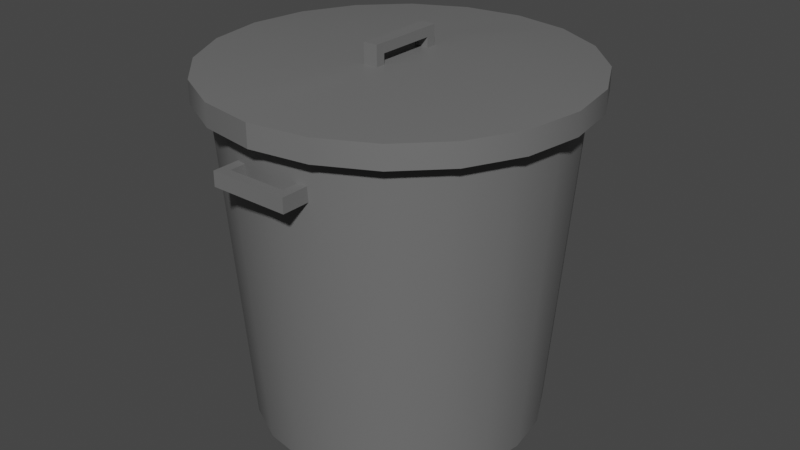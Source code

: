# Source: Trash_can.blend  (saved by Blender 2.82.7; exported with 4.5.12 LTS)
import bpy
from mathutils import Matrix  # noqa: F401  (used for matrix-valued properties, if any)

bpy.ops.wm.read_factory_settings(use_empty=True)
scene = bpy.context.scene
scene.name = 'Scene'

# ---- collections
col_collection = bpy.data.collections.new('Collection'); scene.collection.children.link(col_collection)

# ---- materials (node trees are filled in below, after node groups)
mat_material_001 = bpy.data.materials.new('Material.001')
mat_material_001.use_transparent_shadow = False
mat_material_002 = bpy.data.materials.new('Material.002')
mat_material_002.use_transparent_shadow = False

# ---- node groups
ng_auto_smooth = bpy.data.node_groups.new('Auto Smooth', 'GeometryNodeTree')
_s = ng_auto_smooth.interface.new_socket(name='Geometry', in_out='OUTPUT', socket_type='NodeSocketGeometry')
_s = ng_auto_smooth.interface.new_socket(name='Geometry', in_out='INPUT', socket_type='NodeSocketGeometry')
_s = ng_auto_smooth.interface.new_socket(name='Angle', in_out='INPUT', socket_type='NodeSocketFloat')
_s.subtype = 'ANGLE'
_s.min_value = 0.0
_s.max_value = 3.142
ng_auto_smooth.is_modifier = True
_N = ng_auto_smooth.nodes; _L = ng_auto_smooth.links
n0 = _N.new('NodeGroupOutput'); n0.name = 'Group Output'; n0.location = (480, -100)
n1 = _N.new('NodeGroupInput'); n1.name = 'Group Input'; n1.location = (-420, -300)
n2 = _N.new('NodeGroupInput'); n2.name = 'Group Input.001'; n2.location = (-60, -100)
n3 = _N.new('GeometryNodeSetShadeSmooth'); n3.name = 'Set Shade Smooth'; n3.location = (120, -100)
n3.domain = 'EDGE'
n4 = _N.new('GeometryNodeSetShadeSmooth'); n4.name = 'Set Shade Smooth.001'; n4.location = (300, -100)
n5 = _N.new('GeometryNodeInputMeshEdgeAngle'); n5.name = 'Edge Angle'; n5.location = (-420, -220)
n6 = _N.new('GeometryNodeInputEdgeSmooth'); n6.name = 'Is Edge Smooth'; n6.location = (-60, -160)
n7 = _N.new('GeometryNodeInputShadeSmooth'); n7.name = 'Is Face Smooth'; n7.location = (-240, -340)
n8 = _N.new('FunctionNodeBooleanMath'); n8.name = 'Boolean Math'; n8.location = (-60, -220)
n9 = _N.new('FunctionNodeCompare'); n9.name = 'Compare'; n9.location = (-240, -180)
n9.operation = 'LESS_EQUAL'
_L.new(n5.outputs[0], n9.inputs[0])
_L.new(n4.outputs[0], n0.inputs[0])
_L.new(n1.outputs[1], n9.inputs[1])
_L.new(n9.outputs[0], n8.inputs[0])
_L.new(n7.outputs[0], n8.inputs[1])
_L.new(n2.outputs[0], n3.inputs[0])
_L.new(n6.outputs[0], n3.inputs[1])
_L.new(n3.outputs[0], n4.inputs[0])
_L.new(n8.outputs[0], n3.inputs[2])
n0.is_active_output = True

# ---- material node trees
mat_material_001.use_nodes = True; mat_material_001.node_tree.nodes.clear()
_N = mat_material_001.node_tree.nodes; _L = mat_material_001.node_tree.links
n0 = _N.new('ShaderNodeOutputMaterial'); n0.name = 'Material Output'; n0.location = (300, 300)
n1 = _N.new('ShaderNodeBsdfPrincipled'); n1.name = 'Principled BSDF'; n1.location = (10, 300)
n1.distribution = 'GGX'
n1.subsurface_method = 'BURLEY'
n1.inputs[0].default_value = (0.1559, 0.1559, 0.1559, 1.0)
n1.inputs[3].default_value = 1.45
n1.inputs[27].default_value = (0.0, 0.0, 0.0, 1.0)
n1.inputs[28].default_value = 1.0
_L.new(n1.outputs[0], n0.inputs[0])
n0.is_active_output = True
mat_material_002.use_nodes = True; mat_material_002.node_tree.nodes.clear()
_N = mat_material_002.node_tree.nodes; _L = mat_material_002.node_tree.links
n0 = _N.new('ShaderNodeOutputMaterial'); n0.name = 'Material Output'; n0.location = (300, 300)
n1 = _N.new('ShaderNodeBsdfPrincipled'); n1.name = 'Principled BSDF'; n1.location = (10, 300)
n1.distribution = 'GGX'
n1.subsurface_method = 'BURLEY'
n1.inputs[0].default_value = (0.1559, 0.1559, 0.1559, 1.0)
n1.inputs[3].default_value = 1.45
n1.inputs[27].default_value = (0.0, 0.0, 0.0, 1.0)
n1.inputs[28].default_value = 1.0
_L.new(n1.outputs[0], n0.inputs[0])
n0.is_active_output = True

# ---- world
world_world = bpy.data.worlds.new('World'); scene.world = world_world
world_world.use_nodes = True; world_world.node_tree.nodes.clear()
_N = world_world.node_tree.nodes; _L = world_world.node_tree.links
n0 = _N.new('ShaderNodeOutputWorld'); n0.name = 'World Output'; n0.location = (300, 300)
n1 = _N.new('ShaderNodeBackground'); n1.name = 'Background'; n1.location = (10, 300)
n1.inputs[0].default_value = (0.05088, 0.05088, 0.05088, 1.0)
_L.new(n1.outputs[0], n0.inputs[0])
n0.is_active_output = True
world_world.color = (0.05088, 0.05088, 0.05088)
world_world.use_sun_shadow = False
world_world.sun_shadow_jitter_overblur = 0.0

# ---- meshes
me_cylinder = bpy.data.meshes.new('Cylinder')
me_cylinder.from_pydata([(6.967e-09, -1.0, -0.8498), (-2.65e-08, 1.0, -0.9143), (0.2626, -1.0, -0.8082), (0.2825, 1.0, -0.8696), (0.4995, -1.0, -0.6875), (0.5374, 1.0, -0.7397), (0.6875, -1.0, -0.4995), (0.7397, 1.0, -0.5374), (0.8082, -1.0, -0.2626), (0.8696, 1.0, -0.2825), (0.8498, -1.0, 3.614e-06), (0.9143, 1.0, -3.585e-06), (0.8082, -1.0, 0.2626), (0.8696, 1.0, 0.2825), (0.6875, -1.0, 0.4995), (0.7397, 1.0, 0.5374), (0.4995, -1.0, 0.6875), (0.5374, 1.0, 0.7397), (0.2626, -1.0, 0.8082), (0.2825, 1.0, 0.8696), (-2.699e-07, -1.0, 0.8498), (-2.922e-07, 1.0, 0.9143), (-0.2626, -1.0, 0.8082), (-0.2825, 1.0, 0.8696), (-0.4995, -1.0, 0.6875), (-0.5374, 1.0, 0.7397), (-0.6875, -1.0, 0.4995), (-0.7397, 1.0, 0.5374), (-0.8082, -1.0, 0.2626), (-0.8696, 1.0, 0.2825), (-0.8498, -1.0, 2.756e-06), (-0.9143, 1.0, -4.503e-06), (-0.8082, -1.0, -0.2626), (-0.8696, 1.0, -0.2825), (-0.6875, -1.0, -0.4995), (-0.7397, 1.0, -0.5374), (-0.4995, -1.0, -0.6875), (-0.5374, 1.0, -0.7397), (-0.2626, -1.0, -0.8082), (-0.2825, 1.0, -0.8696), (0.309, 1.0, -0.9511), (0.0, 1.0, -1.0), (0.5878, 1.0, -0.809), (0.809, 1.0, -0.5878), (0.9511, 1.0, -0.309), (1.0, 1.0, -3.576e-06), (0.9511, 1.0, 0.309), (0.809, 1.0, 0.5878), (0.5878, 1.0, 0.809), (0.309, 1.0, 0.9511), (-3.258e-07, 1.0, 1.0), (-0.309, 1.0, 0.9511), (-0.5878, 1.0, 0.809), (-0.809, 1.0, 0.5878), (-0.9511, 1.0, 0.309), (-1.0, 1.0, -4.586e-06), (-0.9511, 1.0, -0.309), (-0.809, 1.0, -0.5878), (-0.5878, 1.0, -0.809), (-0.309, 1.0, -0.9511), (0.2577, -0.8552, -0.7931), (-8.431e-08, -0.8552, -0.834), (0.4902, -0.8552, -0.6747), (0.6747, -0.8552, -0.4902), (0.7931, -0.8552, -0.2577), (0.834, -0.8552, 3.103e-06), (0.7931, -0.8552, 0.2577), (0.6747, -0.8552, 0.4902), (0.4902, -0.8552, 0.6747), (0.2577, -0.8552, 0.7931), (-3.267e-07, -0.8552, 0.834), (-0.2577, -0.8552, 0.7931), (-0.4902, -0.8552, 0.6747), (-0.6747, -0.8552, 0.4902), (-0.7931, -0.8552, 0.2577), (-0.834, -0.8552, 2.265e-06), (-0.7931, -0.8552, -0.2577), (-0.6747, -0.8552, -0.4902), (-0.4902, -0.8552, -0.6747), (-0.2577, -0.8552, -0.7931), (0.1737, 0.669, -1.103), (0.1737, 0.669, -1.045), (-0.1737, 0.669, -1.103), (-0.1737, 0.669, -1.045), (0.1737, 0.7538, -1.103), (0.1737, 0.7538, -1.045), (-0.1737, 0.7538, -1.103), (-0.1737, 0.7538, -1.045), (0.2309, 0.669, -1.103), (0.2309, 0.669, -1.045), (-0.2309, 0.669, -1.045), (-0.2309, 0.669, -1.103), (-0.2309, 0.7538, -1.103), (-0.2309, 0.7538, -1.045), (0.2309, 0.7538, -1.045), (0.2309, 0.7538, -1.103), (-0.1737, 0.669, -0.9824), (-0.1737, 0.7538, -0.9824), (0.1737, 0.7538, -0.9824), (0.1737, 0.669, -0.9824), (-0.2309, 0.669, -0.9824), (-0.2309, 0.7538, -0.9824), (0.2309, 0.7538, -0.9824), (0.2309, 0.669, -0.9824), (-0.1737, 0.669, -0.9386), (-0.1737, 0.7538, -0.9386), (0.1737, 0.7538, -0.9386), (0.1737, 0.669, -0.9386), (-0.2309, 0.669, -0.9386), (-0.2309, 0.7538, -0.9386), (0.2309, 0.7538, -0.9386), (0.2309, 0.669, -0.9386), (-0.1737, 0.669, 1.103), (-0.1737, 0.669, 1.045), (0.1737, 0.669, 1.103), (0.1737, 0.669, 1.045), (-0.1737, 0.7538, 1.103), (-0.1737, 0.7538, 1.045), (0.1737, 0.7538, 1.103), (0.1737, 0.7538, 1.045), (-0.2309, 0.669, 1.103), (-0.2309, 0.669, 1.045), (0.2309, 0.669, 1.045), (0.2309, 0.669, 1.103), (0.2309, 0.7538, 1.103), (0.2309, 0.7538, 1.045), (-0.2309, 0.7538, 1.045), (-0.2309, 0.7538, 1.103), (0.1737, 0.669, 0.9824), (0.1737, 0.7538, 0.9824), (-0.1737, 0.7538, 0.9824), (-0.1737, 0.669, 0.9824), (0.2309, 0.669, 0.9824), (0.2309, 0.7538, 0.9824), (-0.2309, 0.7538, 0.9824), (-0.2309, 0.669, 0.9824), (0.1737, 0.669, 0.9386), (0.1737, 0.7538, 0.9386), (-0.1737, 0.7538, 0.9386), (-0.1737, 0.669, 0.9386), (0.2309, 0.669, 0.9386), (0.2309, 0.7538, 0.9386), (-0.2309, 0.7538, 0.9386), (-0.2309, 0.669, 0.9386), (7.006e-09, -1.0, 3.578e-06), (-7.424e-08, -0.8552, 3.039e-06)], [], [(0, 41, 40, 2), (2, 40, 42, 4), (4, 42, 43, 6), (6, 43, 44, 8), (8, 44, 45, 10), (10, 45, 46, 12), (12, 46, 47, 14), (14, 47, 48, 16), (16, 48, 49, 18), (18, 49, 50, 20), (20, 50, 51, 22), (22, 51, 52, 24), (24, 52, 53, 26), (26, 53, 54, 28), (28, 54, 55, 30), (30, 55, 56, 32), (32, 56, 57, 34), (34, 57, 58, 36), (19, 17, 68, 69), (36, 58, 59, 38), (38, 59, 41, 0), (60, 61, 145), (1, 3, 40, 41), (3, 5, 42, 40), (5, 7, 43, 42), (7, 9, 44, 43), (9, 11, 45, 44), (11, 13, 46, 45), (13, 15, 47, 46), (15, 17, 48, 47), (17, 19, 49, 48), (19, 21, 50, 49), (21, 23, 51, 50), (23, 25, 52, 51), (25, 27, 53, 52), (27, 29, 54, 53), (29, 31, 55, 54), (31, 33, 56, 55), (33, 35, 57, 56), (35, 37, 58, 57), (37, 39, 59, 58), (39, 1, 41, 59), (5, 3, 60, 62), (35, 33, 76, 77), (21, 19, 69, 70), (7, 5, 62, 63), (37, 35, 77, 78), (23, 21, 70, 71), (9, 7, 63, 64), (39, 37, 78, 79), (25, 23, 71, 72), (11, 9, 64, 65), (1, 39, 79, 61), (27, 25, 72, 73), (13, 11, 65, 66), (29, 27, 73, 74), (15, 13, 66, 67), (31, 29, 74, 75), (17, 15, 67, 68), (3, 1, 61, 60), (33, 31, 75, 76), (80, 81, 83, 82), (81, 80, 88, 89), (86, 87, 85, 84), (82, 83, 90, 91), (82, 86, 84, 80), (87, 83, 81, 85), (91, 90, 93, 92), (95, 94, 89, 88), (80, 84, 95, 88), (87, 86, 92, 93), (86, 82, 91, 92), (89, 94, 102, 103), (84, 85, 94, 95), (81, 89, 103, 99), (103, 102, 110, 111), (99, 103, 111, 107), (87, 93, 101, 97), (93, 90, 100, 101), (85, 81, 99, 98), (90, 83, 96, 100), (94, 85, 98, 102), (83, 87, 97, 96), (106, 107, 111, 110), (104, 105, 109, 108), (98, 99, 107, 106), (97, 101, 109, 105), (100, 96, 104, 108), (101, 100, 108, 109), (96, 97, 105, 104), (102, 98, 106, 110), (112, 113, 115, 114), (113, 112, 120, 121), (118, 119, 117, 116), (114, 115, 122, 123), (114, 118, 116, 112), (119, 115, 113, 117), (123, 122, 125, 124), (127, 126, 121, 120), (112, 116, 127, 120), (119, 118, 124, 125), (118, 114, 123, 124), (121, 126, 134, 135), (116, 117, 126, 127), (113, 121, 135, 131), (135, 134, 142, 143), (131, 135, 143, 139), (119, 125, 133, 129), (125, 122, 132, 133), (117, 113, 131, 130), (122, 115, 128, 132), (126, 117, 130, 134), (115, 119, 129, 128), (138, 139, 143, 142), (136, 137, 141, 140), (130, 131, 139, 138), (129, 133, 141, 137), (132, 128, 136, 140), (133, 132, 140, 141), (128, 129, 137, 136), (134, 130, 138, 142), (0, 2, 144), (2, 4, 144), (4, 6, 144), (6, 8, 144), (8, 10, 144), (10, 12, 144), (12, 14, 144), (14, 16, 144), (16, 18, 144), (18, 20, 144), (20, 22, 144), (22, 24, 144), (24, 26, 144), (26, 28, 144), (28, 30, 144), (30, 32, 144), (32, 34, 144), (34, 36, 144), (36, 38, 144), (38, 0, 144), (61, 79, 145), (79, 78, 145), (78, 77, 145), (77, 76, 145), (76, 75, 145), (75, 74, 145), (74, 73, 145), (73, 72, 145), (72, 71, 145), (71, 70, 145), (70, 69, 145), (69, 68, 145), (68, 67, 145), (67, 66, 145), (66, 65, 145), (65, 64, 145), (64, 63, 145), (63, 62, 145), (62, 60, 145)])
me_cylinder.polygons.foreach_set('use_smooth', [True] * 160)
_uv = me_cylinder.uv_layers.new(name='UVMap')
_uv.uv.foreach_set('vector', [0.3221, 0.8655, 0.3221, 0.901, 0.3951, 0.8894, 0.3841, 0.8557, 0.3841, 0.8557, 0.3951, 0.8894, 0.4609, 0.8559, 0.4401, 0.8271, 0.4401, 0.8271, 0.4609, 0.8559, 0.5132, 0.8036, 0.4845, 0.7827, 0.4845, 0.7827, 0.5132, 0.8036, 0.5468, 0.7377, 0.513, 0.7268, 0.513, 0.7268, 0.5468, 0.7377, 0.5583, 0.6647, 0.5228, 0.6647, 0.5228, 0.6647, 0.5583, 0.6647, 0.5468, 0.5917, 0.513, 0.6027, 0.513, 0.6027, 0.5468, 0.5917, 0.5132, 0.5259, 0.4845, 0.5467, 0.4845, 0.5467, 0.5132, 0.5259, 0.4609, 0.4736, 0.4401, 0.5023, 0.4401, 0.5023, 0.4609, 0.4736, 0.3951, 0.44, 0.3841, 0.4738, 0.3841, 0.4738, 0.3951, 0.44, 0.3221, 0.4285, 0.3221, 0.464, 0.3221, 0.464, 0.3221, 0.4285, 0.2491, 0.44, 0.26, 0.4738, 0.26, 0.4738, 0.2491, 0.44, 0.1832, 0.4736, 0.2041, 0.5023, 0.2041, 0.5023, 0.1832, 0.4736, 0.1309, 0.5259, 0.1596, 0.5467, 0.1596, 0.5467, 0.1309, 0.5259, 0.09738, 0.5917, 0.1311, 0.6027, 0.1311, 0.6027, 0.09738, 0.5917, 0.08581, 0.6647, 0.1213, 0.6647, 0.1213, 0.6647, 0.08581, 0.6647, 0.09738, 0.7377, 0.1311, 0.7268, 0.1311, 0.7268, 0.09738, 0.7377, 0.1309, 0.8036, 0.1596, 0.7827, 0.1596, 0.7827, 0.1309, 0.8036, 0.1832, 0.8559, 0.2041, 0.8271, 0.3888, 0.4593, 0.449, 0.49, 0.4379, 0.5053, 0.383, 0.4773, 0.2041, 0.8271, 0.1832, 0.8559, 0.2491, 0.8894, 0.26, 0.8557, 0.26, 0.8557, 0.2491, 0.8894, 0.3221, 0.901, 0.3221, 0.8655, 0.383, 0.8521, 0.3221, 0.8618, 0.3221, 0.6647, 0.3221, 0.8807, 0.3888, 0.8702, 0.3951, 0.8894, 0.3221, 0.901, 0.3888, 0.8702, 0.449, 0.8395, 0.4609, 0.8559, 0.3951, 0.8894, 0.449, 0.8395, 0.4968, 0.7917, 0.5132, 0.8036, 0.4609, 0.8559, 0.4968, 0.7917, 0.5275, 0.7315, 0.5468, 0.7377, 0.5132, 0.8036, 0.5275, 0.7315, 0.5381, 0.6647, 0.5583, 0.6647, 0.5468, 0.7377, 0.5381, 0.6647, 0.5275, 0.598, 0.5468, 0.5917, 0.5583, 0.6647, 0.5275, 0.598, 0.4968, 0.5378, 0.5132, 0.5259, 0.5468, 0.5917, 0.4968, 0.5378, 0.449, 0.49, 0.4609, 0.4736, 0.5132, 0.5259, 0.449, 0.49, 0.3888, 0.4593, 0.3951, 0.44, 0.4609, 0.4736, 0.3888, 0.4593, 0.3221, 0.4487, 0.3221, 0.4285, 0.3951, 0.44, 0.3221, 0.4487, 0.2553, 0.4593, 0.2491, 0.44, 0.3221, 0.4285, 0.2553, 0.4593, 0.1951, 0.49, 0.1832, 0.4736, 0.2491, 0.44, 0.1951, 0.49, 0.1473, 0.5378, 0.1309, 0.5259, 0.1832, 0.4736, 0.1473, 0.5378, 0.1166, 0.598, 0.09738, 0.5917, 0.1309, 0.5259, 0.1166, 0.598, 0.1061, 0.6647, 0.08581, 0.6647, 0.09738, 0.5917, 0.1061, 0.6647, 0.1166, 0.7315, 0.09738, 0.7377, 0.08581, 0.6647, 0.1166, 0.7315, 0.1473, 0.7917, 0.1309, 0.8036, 0.09738, 0.7377, 0.1473, 0.7917, 0.1951, 0.8395, 0.1832, 0.8559, 0.1309, 0.8036, 0.1951, 0.8395, 0.2553, 0.8702, 0.2491, 0.8894, 0.1832, 0.8559, 0.2553, 0.8702, 0.3221, 0.8807, 0.3221, 0.901, 0.2491, 0.8894, 0.449, 0.8395, 0.3888, 0.8702, 0.383, 0.8521, 0.4379, 0.8241, 0.1473, 0.7917, 0.1166, 0.7315, 0.1347, 0.7256, 0.1627, 0.7805, 0.3221, 0.4487, 0.3888, 0.4593, 0.383, 0.4773, 0.3221, 0.4677, 0.4968, 0.7917, 0.449, 0.8395, 0.4379, 0.8241, 0.4815, 0.7805, 0.1951, 0.8395, 0.1473, 0.7917, 0.1627, 0.7805, 0.2063, 0.8241, 0.2553, 0.4593, 0.3221, 0.4487, 0.3221, 0.4677, 0.2612, 0.4773, 0.5275, 0.7315, 0.4968, 0.7917, 0.4815, 0.7805, 0.5095, 0.7256, 0.2553, 0.8702, 0.1951, 0.8395, 0.2063, 0.8241, 0.2612, 0.8521, 0.1951, 0.49, 0.2553, 0.4593, 0.2612, 0.4773, 0.2063, 0.5053, 0.5381, 0.6647, 0.5275, 0.7315, 0.5095, 0.7256, 0.5191, 0.6647, 0.3221, 0.8807, 0.2553, 0.8702, 0.2612, 0.8521, 0.3221, 0.8618, 0.1473, 0.5378, 0.1951, 0.49, 0.2063, 0.5053, 0.1627, 0.5489, 0.5275, 0.598, 0.5381, 0.6647, 0.5191, 0.6647, 0.5095, 0.6038, 0.1166, 0.598, 0.1473, 0.5378, 0.1627, 0.5489, 0.1347, 0.6038, 0.4968, 0.5378, 0.5275, 0.598, 0.5095, 0.6038, 0.4815, 0.5489, 0.1061, 0.6647, 0.1166, 0.598, 0.1347, 0.6038, 0.125, 0.6647, 0.449, 0.49, 0.4968, 0.5378, 0.4815, 0.5489, 0.4379, 0.5053, 0.3888, 0.8702, 0.3221, 0.8807, 0.3221, 0.8618, 0.383, 0.8521, 0.1166, 0.7315, 0.1061, 0.6647, 0.125, 0.6647, 0.1347, 0.7256, 0.3631, 0.9253, 0.3631, 0.9116, 0.281, 0.9116, 0.281, 0.9253, 0.3631, 0.9116, 0.3631, 0.9253, 0.3766, 0.9253, 0.3766, 0.9116, 0.281, 0.9253, 0.281, 0.9116, 0.3631, 0.9116, 0.3631, 0.9253, 0.281, 0.9253, 0.281, 0.9116, 0.2675, 0.9116, 0.2675, 0.9253, 0.281, 0.9253, 0.281, 0.9253, 0.3631, 0.9253, 0.3631, 0.9253, 0.281, 0.9116, 0.281, 0.9116, 0.3631, 0.9116, 0.3631, 0.9116, 0.2675, 0.9253, 0.2675, 0.9116, 0.2675, 0.9116, 0.2675, 0.9253, 0.3766, 0.9253, 0.3766, 0.9116, 0.3766, 0.9116, 0.3766, 0.9253, 0.3631, 0.9253, 0.3631, 0.9253, 0.3766, 0.9253, 0.3766, 0.9253, 0.281, 0.9116, 0.281, 0.9253, 0.2675, 0.9253, 0.2675, 0.9116, 0.281, 0.9253, 0.281, 0.9253, 0.2675, 0.9253, 0.2675, 0.9253, 0.3766, 0.9116, 0.3766, 0.9116, 0.3766, 0.8968, 0.3766, 0.8968, 0.3631, 0.9253, 0.3631, 0.9116, 0.3766, 0.9116, 0.3766, 0.9253, 0.3631, 0.9116, 0.3766, 0.9116, 0.3766, 0.8968, 0.3631, 0.8968, 0.3766, 0.8968, 0.3766, 0.8968, 0.3766, 0.8865, 0.3766, 0.8865, 0.3631, 0.8968, 0.3766, 0.8968, 0.3766, 0.8865, 0.3631, 0.8865, 0.281, 0.9116, 0.2675, 0.9116, 0.2675, 0.8968, 0.281, 0.8968, 0.2675, 0.9116, 0.2675, 0.9116, 0.2675, 0.8968, 0.2675, 0.8968, 0.3631, 0.9116, 0.3631, 0.9116, 0.3631, 0.8968, 0.3631, 0.8968, 0.2675, 0.9116, 0.281, 0.9116, 0.281, 0.8968, 0.2675, 0.8968, 0.3766, 0.9116, 0.3631, 0.9116, 0.3631, 0.8968, 0.3766, 0.8968, 0.281, 0.9116, 0.281, 0.9116, 0.281, 0.8968, 0.281, 0.8968, 0.3631, 0.8865, 0.3631, 0.8865, 0.3766, 0.8865, 0.3766, 0.8865, 0.281, 0.8865, 0.281, 0.8865, 0.2675, 0.8865, 0.2675, 0.8865, 0.3631, 0.8968, 0.3631, 0.8968, 0.3631, 0.8865, 0.3631, 0.8865, 0.281, 0.8968, 0.2675, 0.8968, 0.2675, 0.8865, 0.281, 0.8865, 0.2675, 0.8968, 0.281, 0.8968, 0.281, 0.8865, 0.2675, 0.8865, 0.2675, 0.8968, 0.2675, 0.8968, 0.2675, 0.8865, 0.2675, 0.8865, 0.281, 0.8968, 0.281, 0.8968, 0.281, 0.8865, 0.281, 0.8865, 0.3766, 0.8968, 0.3631, 0.8968, 0.3631, 0.8865, 0.3766, 0.8865, 0.281, 0.4041, 0.281, 0.4178, 0.3631, 0.4178, 0.3631, 0.4041, 0.281, 0.4178, 0.281, 0.4041, 0.2675, 0.4041, 0.2675, 0.4178, 0.3631, 0.4041, 0.3631, 0.4178, 0.281, 0.4178, 0.281, 0.4041, 0.3631, 0.4041, 0.3631, 0.4178, 0.3766, 0.4178, 0.3766, 0.4041, 0.3631, 0.4041, 0.3631, 0.4041, 0.281, 0.4041, 0.281, 0.4041, 0.3631, 0.4178, 0.3631, 0.4178, 0.281, 0.4178, 0.281, 0.4178, 0.3766, 0.4041, 0.3766, 0.4178, 0.3766, 0.4178, 0.3766, 0.4041, 0.2675, 0.4041, 0.2675, 0.4178, 0.2675, 0.4178, 0.2675, 0.4041, 0.281, 0.4041, 0.281, 0.4041, 0.2675, 0.4041, 0.2675, 0.4041, 0.3631, 0.4178, 0.3631, 0.4041, 0.3766, 0.4041, 0.3766, 0.4178, 0.3631, 0.4041, 0.3631, 0.4041, 0.3766, 0.4041, 0.3766, 0.4041, 0.2675, 0.4178, 0.2675, 0.4178, 0.2675, 0.4326, 0.2675, 0.4326, 0.281, 0.4041, 0.281, 0.4178, 0.2675, 0.4178, 0.2675, 0.4041, 0.281, 0.4178, 0.2675, 0.4178, 0.2675, 0.4326, 0.281, 0.4326, 0.2675, 0.4326, 0.2675, 0.4326, 0.2675, 0.443, 0.2675, 0.443, 0.281, 0.4326, 0.2675, 0.4326, 0.2675, 0.443, 0.281, 0.443, 0.3631, 0.4178, 0.3766, 0.4178, 0.3766, 0.4326, 0.3631, 0.4326, 0.3766, 0.4178, 0.3766, 0.4178, 0.3766, 0.4326, 0.3766, 0.4326, 0.281, 0.4178, 0.281, 0.4178, 0.281, 0.4326, 0.281, 0.4326, 0.3766, 0.4178, 0.3631, 0.4178, 0.3631, 0.4326, 0.3766, 0.4326, 0.2675, 0.4178, 0.281, 0.4178, 0.281, 0.4326, 0.2675, 0.4326, 0.3631, 0.4178, 0.3631, 0.4178, 0.3631, 0.4326, 0.3631, 0.4326, 0.281, 0.443, 0.281, 0.443, 0.2675, 0.443, 0.2675, 0.443, 0.3631, 0.443, 0.3631, 0.443, 0.3766, 0.443, 0.3766, 0.443, 0.281, 0.4326, 0.281, 0.4326, 0.281, 0.443, 0.281, 0.443, 0.3631, 0.4326, 0.3766, 0.4326, 0.3766, 0.443, 0.3631, 0.443, 0.3766, 0.4326, 0.3631, 0.4326, 0.3631, 0.443, 0.3766, 0.443, 0.3766, 0.4326, 0.3766, 0.4326, 0.3766, 0.443, 0.3766, 0.443, 0.3631, 0.4326, 0.3631, 0.4326, 0.3631, 0.443, 0.3631, 0.443, 0.2675, 0.4326, 0.281, 0.4326, 0.281, 0.443, 0.2675, 0.443, 0.3221, 0.8655, 0.3841, 0.8557, 0.3221, 0.6647, 0.3841, 0.8557, 0.4401, 0.8271, 0.3221, 0.6647, 0.4401, 0.8271, 0.4845, 0.7827, 0.3221, 0.6647, 0.4845, 0.7827, 0.513, 0.7268, 0.3221, 0.6647, 0.513, 0.7268, 0.5228, 0.6647, 0.3221, 0.6647, 0.5228, 0.6647, 0.513, 0.6027, 0.3221, 0.6647, 0.513, 0.6027, 0.4845, 0.5467, 0.3221, 0.6647, 0.4845, 0.5467, 0.4401, 0.5023, 0.3221, 0.6647, 0.4401, 0.5023, 0.3841, 0.4738, 0.3221, 0.6647, 0.3841, 0.4738, 0.3221, 0.464, 0.3221, 0.6647, 0.3221, 0.464, 0.26, 0.4738, 0.3221, 0.6647, 0.26, 0.4738, 0.2041, 0.5023, 0.3221, 0.6647, 0.2041, 0.5023, 0.1596, 0.5467, 0.3221, 0.6647, 0.1596, 0.5467, 0.1311, 0.6027, 0.3221, 0.6647, 0.1311, 0.6027, 0.1213, 0.6647, 0.3221, 0.6647, 0.1213, 0.6647, 0.1311, 0.7268, 0.3221, 0.6647, 0.1311, 0.7268, 0.1596, 0.7827, 0.3221, 0.6647, 0.1596, 0.7827, 0.2041, 0.8271, 0.3221, 0.6647, 0.2041, 0.8271, 0.26, 0.8557, 0.3221, 0.6647, 0.26, 0.8557, 0.3221, 0.8655, 0.3221, 0.6647, 0.3221, 0.8618, 0.2612, 0.8521, 0.3221, 0.6647, 0.2612, 0.8521, 0.2063, 0.8241, 0.3221, 0.6647, 0.2063, 0.8241, 0.1627, 0.7805, 0.3221, 0.6647, 0.1627, 0.7805, 0.1347, 0.7256, 0.3221, 0.6647, 0.1347, 0.7256, 0.125, 0.6647, 0.3221, 0.6647, 0.125, 0.6647, 0.1347, 0.6038, 0.3221, 0.6647, 0.1347, 0.6038, 0.1627, 0.5489, 0.3221, 0.6647, 0.1627, 0.5489, 0.2063, 0.5053, 0.3221, 0.6647, 0.2063, 0.5053, 0.2612, 0.4773, 0.3221, 0.6647, 0.2612, 0.4773, 0.3221, 0.4677, 0.3221, 0.6647, 0.3221, 0.4677, 0.383, 0.4773, 0.3221, 0.6647, 0.383, 0.4773, 0.4379, 0.5053, 0.3221, 0.6647, 0.4379, 0.5053, 0.4815, 0.5489, 0.3221, 0.6647, 0.4815, 0.5489, 0.5095, 0.6038, 0.3221, 0.6647, 0.5095, 0.6038, 0.5191, 0.6647, 0.3221, 0.6647, 0.5191, 0.6647, 0.5095, 0.7256, 0.3221, 0.6647, 0.5095, 0.7256, 0.4815, 0.7805, 0.3221, 0.6647, 0.4815, 0.7805, 0.4379, 0.8241, 0.3221, 0.6647, 0.4379, 0.8241, 0.383, 0.8521, 0.3221, 0.6647])
me_cylinder.materials.append(mat_material_001)
me_cylinder.use_remesh_fix_poles = True
me_cylinder.use_remesh_preserve_attributes = False
me_cylinder.use_mirror_vertex_groups = False
me_cylinder.update()
me_cylinder_001 = bpy.data.meshes.new('Cylinder.001')
me_cylinder_001.from_pydata([(-1.33e-08, 0.8495, -13.73), (0.296, 0.8495, -13.06), (0.5631, 0.8495, -11.11), (0.775, 0.8495, -8.069), (0.9111, 0.8495, -4.242), (0.958, 0.8495, -4.27e-05), (0.9111, 0.8495, 4.242), (0.775, 0.8495, 8.069), (0.5631, 0.8495, 11.11), (0.296, 0.8495, 13.06), (-3.097e-07, 0.8495, 13.73), (-0.296, 0.8495, 13.06), (-0.5631, 0.8495, 11.11), (-0.775, 0.8495, 8.069), (-0.9111, 0.8495, 4.242), (-0.958, 0.8495, -5.654e-05), (-0.9111, 0.8495, -4.242), (-0.775, 0.8495, -8.069), (-0.5631, 0.8495, -11.11), (-0.296, 0.8495, -13.06), (0.0, 0.8495, -14.33), (0.309, 0.8495, -13.63), (0.5878, 0.8495, -11.59), (0.809, 0.8495, -8.422), (0.9511, 0.8495, -4.428), (1.0, 0.8495, -4.265e-05), (0.9511, 0.8495, 4.428), (0.809, 0.8495, 8.422), (0.5878, 0.8495, 11.59), (0.309, 0.8495, 13.63), (-3.258e-07, 0.8495, 14.33), (-0.309, 0.8495, 13.63), (-0.5878, 0.8495, 11.59), (-0.809, 0.8495, 8.422), (-0.9511, 0.8495, 4.428), (-1.0, 0.8495, -5.712e-05), (-0.9511, 0.8495, -4.428), (-0.809, 0.8495, -8.422), (-0.5878, 0.8495, -11.59), (-0.309, 0.8495, -13.63), (-1.347e-08, 0.9525, -13.73), (0.296, 0.9525, -13.06), (0.5631, 0.9525, -11.11), (0.775, 0.9525, -8.069), (0.9111, 0.9525, -4.242), (0.958, 0.9525, -4.804e-05), (0.9111, 0.9525, 4.242), (0.775, 0.9525, 8.069), (0.5631, 0.9525, 11.11), (0.296, 0.9525, 13.06), (-3.099e-07, 0.9525, 13.73), (-0.296, 0.9525, 13.06), (-0.5631, 0.9525, 11.11), (-0.775, 0.9525, 8.069), (-0.9111, 0.9525, 4.242), (-0.958, 0.9525, -6.188e-05), (-0.9111, 0.9525, -4.242), (-0.775, 0.9525, -8.069), (-0.5631, 0.9525, -11.11), (-0.296, 0.9525, -13.06), (-1.416e-07, 1.008, -6.476), (0.0, 0.9698, -14.33), (0.1397, 1.008, -6.159), (0.309, 0.9698, -13.63), (0.2656, 1.008, -5.239), (0.5878, 0.9698, -11.59), (0.3656, 1.008, -3.806), (0.809, 0.9698, -8.422), (0.4298, 1.008, -2.001), (0.9511, 0.9698, -4.428), (0.4519, 1.008, -5.233e-05), (1.0, 0.9698, -4.889e-05), (0.4298, 1.008, 2.001), (0.9511, 0.9698, 4.428), (0.3656, 1.008, 3.806), (0.809, 0.9698, 8.422), (0.2656, 1.008, 5.239), (0.5878, 0.9698, 11.59), (0.1397, 1.008, 6.159), (0.309, 0.9698, 13.63), (-8.196e-08, 1.008, 6.476), (-3.258e-07, 0.9698, 14.33), (-0.1397, 1.008, 6.159), (-0.309, 0.9698, 13.63), (-0.2656, 1.008, 5.239), (-0.5878, 0.9698, 11.59), (-0.3656, 1.008, 3.806), (-0.809, 0.9698, 8.422), (-0.4298, 1.008, 2.001), (-0.9511, 0.9698, 4.428), (-0.4519, 1.008, -5.852e-05), (-1.0, 0.9698, -6.336e-05), (-0.4298, 1.008, -2.001), (-0.9511, 0.9698, -4.428), (-0.3656, 1.008, -3.806), (-0.809, 0.9698, -8.422), (-0.2656, 1.008, -5.239), (-0.5878, 0.9698, -11.59), (-0.1397, 1.008, -6.159), (-0.309, 0.9698, -13.63), (0.03905, 1.115, 2.291), (0.03905, 1.062, 2.291), (0.03905, 1.115, -2.292), (0.03905, 1.062, -2.292), (-0.03905, 1.115, 2.291), (-0.03905, 1.062, 2.291), (-0.03905, 1.115, -2.292), (-0.03905, 1.062, -2.292), (0.03905, 1.115, 3.046), (0.03905, 1.062, 3.046), (0.03905, 1.062, -3.046), (0.03905, 1.115, -3.046), (-0.03905, 1.115, -3.046), (-0.03905, 1.062, -3.046), (-0.03905, 1.062, 3.046), (-0.03905, 1.115, 3.046), (0.03905, 1.004, -2.292), (-0.03905, 1.004, -2.292), (-0.03905, 1.004, 2.291), (0.03905, 1.004, 2.291), (0.03905, 1.004, -3.046), (-0.03905, 1.004, -3.046), (-0.03905, 1.004, 3.046), (0.03905, 1.004, 3.046), (-2.983e-08, 0.9525, -4.891e-05), (-7.904e-09, 1.008, -5.171e-05)], [], [(39, 99, 61, 20), (22, 65, 67, 23), (23, 67, 69, 24), (24, 69, 71, 25), (25, 71, 73, 26), (26, 73, 75, 27), (27, 75, 77, 28), (28, 77, 79, 29), (29, 79, 81, 30), (30, 81, 83, 31), (31, 83, 85, 32), (32, 85, 87, 33), (33, 87, 89, 34), (34, 89, 91, 35), (35, 91, 93, 36), (36, 93, 95, 37), (37, 95, 97, 38), (38, 97, 99, 39), (20, 61, 63, 21), (21, 63, 65, 22), (13, 14, 54, 53), (1, 0, 20, 21), (2, 1, 21, 22), (3, 2, 22, 23), (4, 3, 23, 24), (5, 4, 24, 25), (6, 5, 25, 26), (7, 6, 26, 27), (8, 7, 27, 28), (9, 8, 28, 29), (10, 9, 29, 30), (11, 10, 30, 31), (12, 11, 31, 32), (13, 12, 32, 33), (14, 13, 33, 34), (15, 14, 34, 35), (16, 15, 35, 36), (17, 16, 36, 37), (18, 17, 37, 38), (19, 18, 38, 39), (0, 19, 39, 20), (62, 60, 125), (6, 7, 47, 46), (14, 15, 55, 54), (7, 8, 48, 47), (0, 1, 41, 40), (15, 16, 56, 55), (8, 9, 49, 48), (1, 2, 42, 41), (16, 17, 57, 56), (9, 10, 50, 49), (2, 3, 43, 42), (17, 18, 58, 57), (10, 11, 51, 50), (3, 4, 44, 43), (18, 19, 59, 58), (11, 12, 52, 51), (4, 5, 45, 44), (19, 0, 40, 59), (12, 13, 53, 52), (5, 6, 46, 45), (63, 61, 60, 62), (65, 63, 62, 64), (67, 65, 64, 66), (69, 67, 66, 68), (71, 69, 68, 70), (73, 71, 70, 72), (75, 73, 72, 74), (77, 75, 74, 76), (79, 77, 76, 78), (81, 79, 78, 80), (83, 81, 80, 82), (85, 83, 82, 84), (87, 85, 84, 86), (89, 87, 86, 88), (91, 89, 88, 90), (93, 91, 90, 92), (95, 93, 92, 94), (97, 95, 94, 96), (99, 97, 96, 98), (61, 99, 98, 60), (100, 101, 103, 102), (101, 100, 108, 109), (106, 107, 105, 104), (102, 103, 110, 111), (102, 106, 104, 100), (107, 103, 101, 105), (111, 110, 113, 112), (115, 114, 109, 108), (100, 104, 115, 108), (107, 106, 112, 113), (106, 102, 111, 112), (109, 114, 122, 123), (104, 105, 114, 115), (101, 109, 123, 119), (118, 119, 123, 122), (116, 117, 121, 120), (107, 113, 121, 117), (113, 110, 120, 121), (105, 101, 119, 118), (110, 103, 116, 120), (114, 105, 118, 122), (103, 107, 117, 116), (40, 41, 124), (41, 42, 124), (42, 43, 124), (43, 44, 124), (44, 45, 124), (45, 46, 124), (46, 47, 124), (47, 48, 124), (48, 49, 124), (49, 50, 124), (50, 51, 124), (51, 52, 124), (52, 53, 124), (53, 54, 124), (54, 55, 124), (55, 56, 124), (56, 57, 124), (57, 58, 124), (58, 59, 124), (59, 40, 124), (60, 98, 125), (98, 96, 125), (96, 94, 125), (94, 92, 125), (92, 90, 125), (90, 88, 125), (88, 86, 125), (86, 84, 125), (84, 82, 125), (82, 80, 125), (80, 78, 125), (78, 76, 125), (76, 74, 125), (74, 72, 125), (72, 70, 125), (70, 68, 125), (68, 66, 125), (66, 64, 125), (64, 62, 125)])
me_cylinder_001.polygons.foreach_set('use_smooth', [True] * 142)
_uv = me_cylinder_001.uv_layers.new(name='UVMap')
_uv.uv.foreach_set('vector', [0.6208, 0.5336, 0.6208, 0.5336, 0.7001, 0.5461, 0.7001, 0.5461, 0.8509, 0.4971, 0.8509, 0.4971, 0.9077, 0.4403, 0.9077, 0.4403, 0.9077, 0.4403, 0.9077, 0.4403, 0.9442, 0.3688, 0.9442, 0.3688, 0.9442, 0.3688, 0.9442, 0.3688, 0.9567, 0.2895, 0.9567, 0.2895, 0.9567, 0.2895, 0.9567, 0.2895, 0.9442, 0.2102, 0.9442, 0.2102, 0.9442, 0.2102, 0.9442, 0.2102, 0.9077, 0.1386, 0.9077, 0.1386, 0.9077, 0.1386, 0.9077, 0.1386, 0.8509, 0.08184, 0.8509, 0.08184, 0.8509, 0.08184, 0.8509, 0.08184, 0.7794, 0.04539, 0.7794, 0.04539, 0.7794, 0.04539, 0.7794, 0.04539, 0.7001, 0.03283, 0.7001, 0.03283, 0.7001, 0.03283, 0.7001, 0.03283, 0.6208, 0.04539, 0.6208, 0.04539, 0.6208, 0.04539, 0.6208, 0.04539, 0.5492, 0.08184, 0.5492, 0.08184, 0.5492, 0.08184, 0.5492, 0.08184, 0.4924, 0.1386, 0.4924, 0.1386, 0.4924, 0.1386, 0.4924, 0.1386, 0.456, 0.2102, 0.456, 0.2102, 0.456, 0.2102, 0.456, 0.2102, 0.4434, 0.2895, 0.4434, 0.2895, 0.4434, 0.2895, 0.4434, 0.2895, 0.456, 0.3688, 0.456, 0.3688, 0.456, 0.3688, 0.456, 0.3688, 0.4924, 0.4403, 0.4924, 0.4403, 0.4924, 0.4403, 0.4924, 0.4403, 0.5492, 0.4971, 0.5492, 0.4971, 0.5492, 0.4971, 0.5492, 0.4971, 0.6208, 0.5336, 0.6208, 0.5336, 0.7001, 0.5461, 0.7001, 0.5461, 0.7794, 0.5336, 0.7794, 0.5336, 0.7794, 0.5336, 0.7794, 0.5336, 0.8509, 0.4971, 0.8509, 0.4971, 0.5012, 0.145, 0.4662, 0.2135, 0.4662, 0.2135, 0.5012, 0.145, 0.7761, 0.5233, 0.7001, 0.5354, 0.7001, 0.5461, 0.7794, 0.5336, 0.8446, 0.4884, 0.7761, 0.5233, 0.7794, 0.5336, 0.8509, 0.4971, 0.899, 0.434, 0.8446, 0.4884, 0.8509, 0.4971, 0.9077, 0.4403, 0.9339, 0.3655, 0.899, 0.434, 0.9077, 0.4403, 0.9442, 0.3688, 0.946, 0.2895, 0.9339, 0.3655, 0.9442, 0.3688, 0.9567, 0.2895, 0.9339, 0.2135, 0.946, 0.2895, 0.9567, 0.2895, 0.9442, 0.2102, 0.899, 0.145, 0.9339, 0.2135, 0.9442, 0.2102, 0.9077, 0.1386, 0.8446, 0.09056, 0.899, 0.145, 0.9077, 0.1386, 0.8509, 0.08184, 0.7761, 0.05564, 0.8446, 0.09056, 0.8509, 0.08184, 0.7794, 0.04539, 0.7001, 0.0436, 0.7761, 0.05564, 0.7794, 0.04539, 0.7001, 0.03283, 0.6241, 0.05564, 0.7001, 0.0436, 0.7001, 0.03283, 0.6208, 0.04539, 0.5556, 0.09056, 0.6241, 0.05564, 0.6208, 0.04539, 0.5492, 0.08184, 0.5012, 0.145, 0.5556, 0.09056, 0.5492, 0.08184, 0.4924, 0.1386, 0.4662, 0.2135, 0.5012, 0.145, 0.4924, 0.1386, 0.456, 0.2102, 0.4542, 0.2895, 0.4662, 0.2135, 0.456, 0.2102, 0.4434, 0.2895, 0.4662, 0.3655, 0.4542, 0.2895, 0.4434, 0.2895, 0.456, 0.3688, 0.5012, 0.434, 0.4662, 0.3655, 0.456, 0.3688, 0.4924, 0.4403, 0.5556, 0.4884, 0.5012, 0.434, 0.4924, 0.4403, 0.5492, 0.4971, 0.6241, 0.5233, 0.5556, 0.4884, 0.5492, 0.4971, 0.6208, 0.5336, 0.7001, 0.5354, 0.6241, 0.5233, 0.6208, 0.5336, 0.7001, 0.5461, 0.7359, 0.3998, 0.7001, 0.4055, 0.7001, 0.2895, 0.9339, 0.2135, 0.899, 0.145, 0.899, 0.145, 0.9339, 0.2135, 0.4662, 0.2135, 0.4542, 0.2895, 0.4542, 0.2895, 0.4662, 0.2135, 0.899, 0.145, 0.8446, 0.09056, 0.8446, 0.09056, 0.899, 0.145, 0.7001, 0.5354, 0.7761, 0.5233, 0.7761, 0.5233, 0.7001, 0.5354, 0.4542, 0.2895, 0.4662, 0.3655, 0.4662, 0.3655, 0.4542, 0.2895, 0.8446, 0.09056, 0.7761, 0.05564, 0.7761, 0.05564, 0.8446, 0.09056, 0.7761, 0.5233, 0.8446, 0.4884, 0.8446, 0.4884, 0.7761, 0.5233, 0.4662, 0.3655, 0.5012, 0.434, 0.5012, 0.434, 0.4662, 0.3655, 0.7761, 0.05564, 0.7001, 0.0436, 0.7001, 0.0436, 0.7761, 0.05564, 0.8446, 0.4884, 0.899, 0.434, 0.899, 0.434, 0.8446, 0.4884, 0.5012, 0.434, 0.5556, 0.4884, 0.5556, 0.4884, 0.5012, 0.434, 0.7001, 0.0436, 0.6241, 0.05564, 0.6241, 0.05564, 0.7001, 0.0436, 0.899, 0.434, 0.9339, 0.3655, 0.9339, 0.3655, 0.899, 0.434, 0.5556, 0.4884, 0.6241, 0.5233, 0.6241, 0.5233, 0.5556, 0.4884, 0.6241, 0.05564, 0.5556, 0.09056, 0.5556, 0.09056, 0.6241, 0.05564, 0.9339, 0.3655, 0.946, 0.2895, 0.946, 0.2895, 0.9339, 0.3655, 0.6241, 0.5233, 0.7001, 0.5354, 0.7001, 0.5354, 0.6241, 0.5233, 0.5556, 0.09056, 0.5012, 0.145, 0.5012, 0.145, 0.5556, 0.09056, 0.946, 0.2895, 0.9339, 0.2135, 0.9339, 0.2135, 0.946, 0.2895, 0.7794, 0.5336, 0.7001, 0.5461, 0.7001, 0.4055, 0.7359, 0.3998, 0.8509, 0.4971, 0.7794, 0.5336, 0.7359, 0.3998, 0.7683, 0.3833, 0.9077, 0.4403, 0.8509, 0.4971, 0.7683, 0.3833, 0.7939, 0.3577, 0.9442, 0.3688, 0.9077, 0.4403, 0.7939, 0.3577, 0.8104, 0.3253, 0.9567, 0.2895, 0.9442, 0.3688, 0.8104, 0.3253, 0.8161, 0.2895, 0.9442, 0.2102, 0.9567, 0.2895, 0.8161, 0.2895, 0.8104, 0.2536, 0.9077, 0.1386, 0.9442, 0.2102, 0.8104, 0.2536, 0.7939, 0.2213, 0.8509, 0.08184, 0.9077, 0.1386, 0.7939, 0.2213, 0.7683, 0.1956, 0.7794, 0.04539, 0.8509, 0.08184, 0.7683, 0.1956, 0.7359, 0.1792, 0.7001, 0.03283, 0.7794, 0.04539, 0.7359, 0.1792, 0.7001, 0.1735, 0.6208, 0.04539, 0.7001, 0.03283, 0.7001, 0.1735, 0.6642, 0.1792, 0.5492, 0.08184, 0.6208, 0.04539, 0.6642, 0.1792, 0.6319, 0.1956, 0.4924, 0.1386, 0.5492, 0.08184, 0.6319, 0.1956, 0.6062, 0.2213, 0.456, 0.2102, 0.4924, 0.1386, 0.6062, 0.2213, 0.5898, 0.2536, 0.4434, 0.2895, 0.456, 0.2102, 0.5898, 0.2536, 0.5841, 0.2895, 0.456, 0.3688, 0.4434, 0.2895, 0.5841, 0.2895, 0.5898, 0.3253, 0.4924, 0.4403, 0.456, 0.3688, 0.5898, 0.3253, 0.6062, 0.3577, 0.5492, 0.4971, 0.4924, 0.4403, 0.6062, 0.3577, 0.6319, 0.3833, 0.6208, 0.5336, 0.5492, 0.4971, 0.6319, 0.3833, 0.6642, 0.3998, 0.7001, 0.5461, 0.6208, 0.5336, 0.6642, 0.3998, 0.7001, 0.4055, 0.7101, 0.2484, 0.7101, 0.2484, 0.7101, 0.3305, 0.7101, 0.3305, 0.7101, 0.2484, 0.7101, 0.2484, 0.7101, 0.2349, 0.7101, 0.2349, 0.6901, 0.3305, 0.6901, 0.3305, 0.6901, 0.2484, 0.6901, 0.2484, 0.7101, 0.3305, 0.7101, 0.3305, 0.7101, 0.344, 0.7101, 0.344, 0.7101, 0.3305, 0.6901, 0.3305, 0.6901, 0.2484, 0.7101, 0.2484, 0.6901, 0.3305, 0.7101, 0.3305, 0.7101, 0.2484, 0.6901, 0.2484, 0.7101, 0.344, 0.7101, 0.344, 0.6901, 0.344, 0.6901, 0.344, 0.6901, 0.2349, 0.6901, 0.2349, 0.7101, 0.2349, 0.7101, 0.2349, 0.7101, 0.2484, 0.6901, 0.2484, 0.6901, 0.2349, 0.7101, 0.2349, 0.6901, 0.3305, 0.6901, 0.3305, 0.6901, 0.344, 0.6901, 0.344, 0.6901, 0.3305, 0.7101, 0.3305, 0.7101, 0.344, 0.6901, 0.344, 0.7101, 0.2349, 0.6901, 0.2349, 0.6901, 0.2349, 0.7101, 0.2349, 0.6901, 0.2484, 0.6901, 0.2484, 0.6901, 0.2349, 0.6901, 0.2349, 0.7101, 0.2484, 0.7101, 0.2349, 0.7101, 0.2349, 0.7101, 0.2484, 0.6901, 0.2484, 0.7101, 0.2484, 0.7101, 0.2349, 0.6901, 0.2349, 0.7101, 0.3305, 0.6901, 0.3305, 0.6901, 0.344, 0.7101, 0.344, 0.6901, 0.3305, 0.6901, 0.344, 0.6901, 0.344, 0.6901, 0.3305, 0.6901, 0.344, 0.7101, 0.344, 0.7101, 0.344, 0.6901, 0.344, 0.6901, 0.2484, 0.7101, 0.2484, 0.7101, 0.2484, 0.6901, 0.2484, 0.7101, 0.344, 0.7101, 0.3305, 0.7101, 0.3305, 0.7101, 0.344, 0.6901, 0.2349, 0.6901, 0.2484, 0.6901, 0.2484, 0.6901, 0.2349, 0.7101, 0.3305, 0.6901, 0.3305, 0.6901, 0.3305, 0.7101, 0.3305, 0.7001, 0.5354, 0.7761, 0.5233, 0.7001, 0.2895, 0.7761, 0.5233, 0.8446, 0.4884, 0.7001, 0.2895, 0.8446, 0.4884, 0.899, 0.434, 0.7001, 0.2895, 0.899, 0.434, 0.9339, 0.3655, 0.7001, 0.2895, 0.9339, 0.3655, 0.946, 0.2895, 0.7001, 0.2895, 0.946, 0.2895, 0.9339, 0.2135, 0.7001, 0.2895, 0.9339, 0.2135, 0.899, 0.145, 0.7001, 0.2895, 0.899, 0.145, 0.8446, 0.09056, 0.7001, 0.2895, 0.8446, 0.09056, 0.7761, 0.05564, 0.7001, 0.2895, 0.7761, 0.05564, 0.7001, 0.0436, 0.7001, 0.2895, 0.7001, 0.0436, 0.6241, 0.05564, 0.7001, 0.2895, 0.6241, 0.05564, 0.5556, 0.09056, 0.7001, 0.2895, 0.5556, 0.09056, 0.5012, 0.145, 0.7001, 0.2895, 0.5012, 0.145, 0.4662, 0.2135, 0.7001, 0.2895, 0.4662, 0.2135, 0.4542, 0.2895, 0.7001, 0.2895, 0.4542, 0.2895, 0.4662, 0.3655, 0.7001, 0.2895, 0.4662, 0.3655, 0.5012, 0.434, 0.7001, 0.2895, 0.5012, 0.434, 0.5556, 0.4884, 0.7001, 0.2895, 0.5556, 0.4884, 0.6241, 0.5233, 0.7001, 0.2895, 0.6241, 0.5233, 0.7001, 0.5354, 0.7001, 0.2895, 0.7001, 0.4055, 0.6642, 0.3998, 0.7001, 0.2895, 0.6642, 0.3998, 0.6319, 0.3833, 0.7001, 0.2895, 0.6319, 0.3833, 0.6062, 0.3577, 0.7001, 0.2895, 0.6062, 0.3577, 0.5898, 0.3253, 0.7001, 0.2895, 0.5898, 0.3253, 0.5841, 0.2895, 0.7001, 0.2895, 0.5841, 0.2895, 0.5898, 0.2536, 0.7001, 0.2895, 0.5898, 0.2536, 0.6062, 0.2213, 0.7001, 0.2895, 0.6062, 0.2213, 0.6319, 0.1956, 0.7001, 0.2895, 0.6319, 0.1956, 0.6642, 0.1792, 0.7001, 0.2895, 0.6642, 0.1792, 0.7001, 0.1735, 0.7001, 0.2895, 0.7001, 0.1735, 0.7359, 0.1792, 0.7001, 0.2895, 0.7359, 0.1792, 0.7683, 0.1956, 0.7001, 0.2895, 0.7683, 0.1956, 0.7939, 0.2213, 0.7001, 0.2895, 0.7939, 0.2213, 0.8104, 0.2536, 0.7001, 0.2895, 0.8104, 0.2536, 0.8161, 0.2895, 0.7001, 0.2895, 0.8161, 0.2895, 0.8104, 0.3253, 0.7001, 0.2895, 0.8104, 0.3253, 0.7939, 0.3577, 0.7001, 0.2895, 0.7939, 0.3577, 0.7683, 0.3833, 0.7001, 0.2895, 0.7683, 0.3833, 0.7359, 0.3998, 0.7001, 0.2895])
me_cylinder_001.materials.append(mat_material_002)
me_cylinder_001.use_remesh_fix_poles = True
me_cylinder_001.use_remesh_preserve_attributes = False
me_cylinder_001.use_mirror_vertex_groups = False
me_cylinder_001.update()

# ---- objects
ob_cylinder = bpy.data.objects.new('Cylinder', me_cylinder)
ob_cylinder_001 = bpy.data.objects.new('Cylinder.001', me_cylinder_001)

# ---- transforms, parenting, visibility, modifiers, constraints
ob_cylinder.location = (0.0, 2.98e-08, 1.117)
ob_cylinder.rotation_euler = (1.571, -0.0, 0.0)
ob_cylinder.lineart.crease_threshold = 0.0
_m = ob_cylinder.modifiers.new('Auto Smooth', 'NODES')
_m.node_group = ng_auto_smooth
_gi = [s.identifier for s in ng_auto_smooth.interface.items_tree if s.item_type == 'SOCKET' and s.in_out == 'INPUT']
_m[_gi[1]] = 0.5236  # Angle
ob_cylinder_001.location = (0.0, 2.98e-08, 1.117)
ob_cylinder_001.rotation_euler = (1.571, -0.0, 0.0)
ob_cylinder_001.scale = (1.086, 1.086, 0.07582)
ob_cylinder_001.lineart.crease_threshold = 0.0
_m = ob_cylinder_001.modifiers.new('Auto Smooth', 'NODES')
_m.node_group = ng_auto_smooth
_gi = [s.identifier for s in ng_auto_smooth.interface.items_tree if s.item_type == 'SOCKET' and s.in_out == 'INPUT']
_m[_gi[1]] = 0.5236  # Angle

# ---- collection membership
col_collection.objects.link(ob_cylinder)
col_collection.objects.link(ob_cylinder_001)

# ---- scene / render settings (as saved in the file)
scene.frame_start = 1; scene.frame_end = 250; scene.frame_set(1)
scene.render.engine = 'BLENDER_EEVEE_NEXT'
scene.cycles.use_denoising = False
scene.cycles.samples = 128
scene.cycles.sampling_pattern = 'TABULATED_SOBOL'
scene.cycles.use_adaptive_sampling = False
scene.cycles.use_light_tree = False
scene.view_settings.view_transform = 'Filmic'
bpy.context.view_layer.update()

# ---- added for rendering (the .blend has no active camera and no usable light): camera, sun
cam_auto = bpy.data.cameras.new('AutoCamera')
cam_auto.lens = 50.0
cam_auto.sensor_width = 36.0
cam_auto.clip_end = 1000.0
ob_auto_camera = bpy.data.objects.new('AutoCamera', cam_auto)
scene.collection.objects.link(ob_auto_camera)
ob_auto_camera.location = (3.52039, -4.22447, 4.03929)
ob_auto_camera.rotation_euler = (1.09748, -7.21219e-08, 0.694738)
scene.camera = ob_auto_camera
light_auto_sun = bpy.data.lights.new('AutoSun', 'SUN')
light_auto_sun.energy = 3.0
light_auto_sun.angle = 0.0523599
ob_auto_sun = bpy.data.objects.new('AutoSun', light_auto_sun)
scene.collection.objects.link(ob_auto_sun)
ob_auto_sun.rotation_euler = (0.872665, 0.174533, 0.523599)
bpy.context.view_layer.update()
